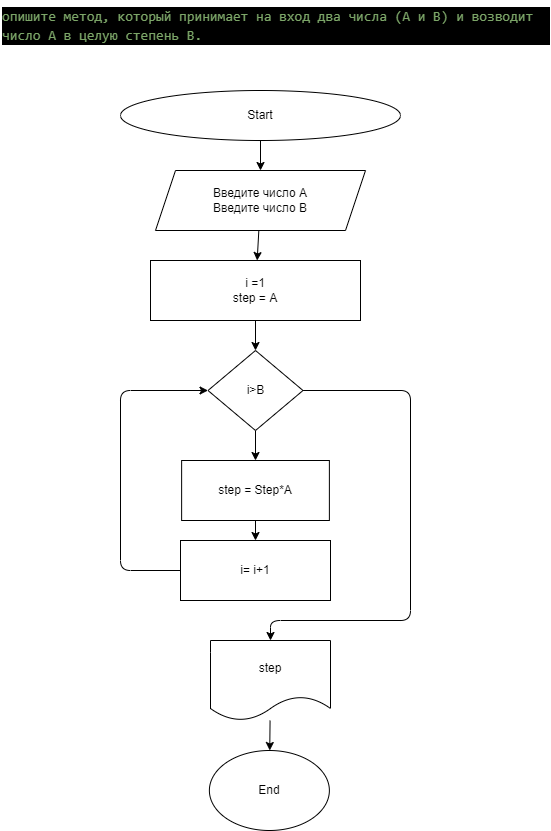

The diagram above was exported from draw.io. Its source (the exported page's mxGraphModel, read from the mxfile embedded in the PNG):
<mxGraphModel dx="820" dy="394" grid="1" gridSize="10" guides="1" tooltips="1" connect="1" arrows="1" fold="1" page="1" pageScale="1" pageWidth="827" pageHeight="1169" math="0" shadow="0">
  <root>
    <mxCell id="0" />
    <mxCell id="1" parent="0" />
    <mxCell id="48" value="&lt;div style=&quot;color: rgb(255 , 255 , 255) ; background-color: rgb(0 , 0 , 0) ; font-family: &amp;#34;consolas&amp;#34; , &amp;#34;courier new&amp;#34; , monospace ; font-size: 14px ; line-height: 19px&quot;&gt;&lt;div style=&quot;font-family: &amp;#34;consolas&amp;#34; , &amp;#34;courier new&amp;#34; , monospace ; line-height: 19px&quot;&gt;&lt;div style=&quot;font-family: &amp;#34;consolas&amp;#34; , &amp;#34;courier new&amp;#34; , monospace ; line-height: 19px&quot;&gt;&lt;div style=&quot;font-family: &amp;#34;consolas&amp;#34; , &amp;#34;courier new&amp;#34; , monospace ; line-height: 19px&quot;&gt;&lt;div style=&quot;font-family: &amp;#34;consolas&amp;#34; , &amp;#34;courier new&amp;#34; , monospace ; line-height: 19px&quot;&gt;&lt;div style=&quot;font-family: &amp;#34;consolas&amp;#34; , &amp;#34;courier new&amp;#34; , monospace ; line-height: 19px&quot;&gt;&lt;span style=&quot;color: #7ca668&quot;&gt;опишите метод, который принимает на вход два числа (A и B) и возводит число A в целую степень B.&lt;/span&gt;&lt;/div&gt;&lt;/div&gt;&lt;/div&gt;&lt;/div&gt;&lt;/div&gt;&lt;/div&gt;" style="text;whiteSpace=wrap;html=1;" parent="1" vertex="1">
      <mxGeometry x="40" width="550" height="40" as="geometry" />
    </mxCell>
    <mxCell id="125" value="" style="edgeStyle=none;html=1;" parent="1" source="49" target="124" edge="1">
      <mxGeometry relative="1" as="geometry" />
    </mxCell>
    <mxCell id="49" value="Start" style="ellipse;whiteSpace=wrap;html=1;" parent="1" vertex="1">
      <mxGeometry x="160" y="90" width="280" height="50" as="geometry" />
    </mxCell>
    <mxCell id="77" value="End" style="ellipse;whiteSpace=wrap;html=1;" parent="1" vertex="1">
      <mxGeometry x="248.88" y="750" width="120" height="80" as="geometry" />
    </mxCell>
    <mxCell id="127" value="" style="edgeStyle=none;html=1;" parent="1" source="124" target="126" edge="1">
      <mxGeometry relative="1" as="geometry" />
    </mxCell>
    <mxCell id="124" value="Введите число A&lt;br&gt;Введите число B" style="shape=parallelogram;perimeter=parallelogramPerimeter;whiteSpace=wrap;html=1;fixedSize=1;" parent="1" vertex="1">
      <mxGeometry x="195" y="170" width="210" height="60" as="geometry" />
    </mxCell>
    <mxCell id="129" value="" style="edgeStyle=none;html=1;" parent="1" source="126" target="128" edge="1">
      <mxGeometry relative="1" as="geometry" />
    </mxCell>
    <mxCell id="126" value="i =1&lt;br&gt;step = A" style="whiteSpace=wrap;html=1;" parent="1" vertex="1">
      <mxGeometry x="190" y="260" width="210" height="60" as="geometry" />
    </mxCell>
    <mxCell id="131" value="" style="edgeStyle=none;html=1;" parent="1" source="128" target="130" edge="1">
      <mxGeometry relative="1" as="geometry" />
    </mxCell>
    <mxCell id="138" value="" style="edgeStyle=none;html=1;entryX=0.5;entryY=0;entryDx=0;entryDy=0;" parent="1" source="128" target="137" edge="1">
      <mxGeometry relative="1" as="geometry">
        <Array as="points">
          <mxPoint x="450" y="390" />
          <mxPoint x="450" y="620" />
          <mxPoint x="310" y="620" />
        </Array>
      </mxGeometry>
    </mxCell>
    <mxCell id="128" value="i&amp;gt;B" style="rhombus;whiteSpace=wrap;html=1;" parent="1" vertex="1">
      <mxGeometry x="247.5" y="350" width="95" height="80" as="geometry" />
    </mxCell>
    <mxCell id="135" value="" style="edgeStyle=none;html=1;" parent="1" source="130" target="132" edge="1">
      <mxGeometry relative="1" as="geometry" />
    </mxCell>
    <mxCell id="130" value="step = Step*A" style="whiteSpace=wrap;html=1;" parent="1" vertex="1">
      <mxGeometry x="221.13" y="460" width="147.75" height="60" as="geometry" />
    </mxCell>
    <mxCell id="136" style="edgeStyle=none;html=1;entryX=0;entryY=0.5;entryDx=0;entryDy=0;" parent="1" source="132" target="128" edge="1">
      <mxGeometry relative="1" as="geometry">
        <Array as="points">
          <mxPoint x="160" y="570" />
          <mxPoint x="160" y="390" />
        </Array>
      </mxGeometry>
    </mxCell>
    <mxCell id="132" value="i= i+1" style="whiteSpace=wrap;html=1;rounded=0;" parent="1" vertex="1">
      <mxGeometry x="220" y="540" width="150" height="60" as="geometry" />
    </mxCell>
    <mxCell id="139" value="" style="edgeStyle=none;html=1;" parent="1" source="137" target="77" edge="1">
      <mxGeometry relative="1" as="geometry" />
    </mxCell>
    <mxCell id="137" value="step" style="shape=document;whiteSpace=wrap;html=1;boundedLbl=1;" parent="1" vertex="1">
      <mxGeometry x="250" y="640" width="120" height="80" as="geometry" />
    </mxCell>
  </root>
</mxGraphModel>